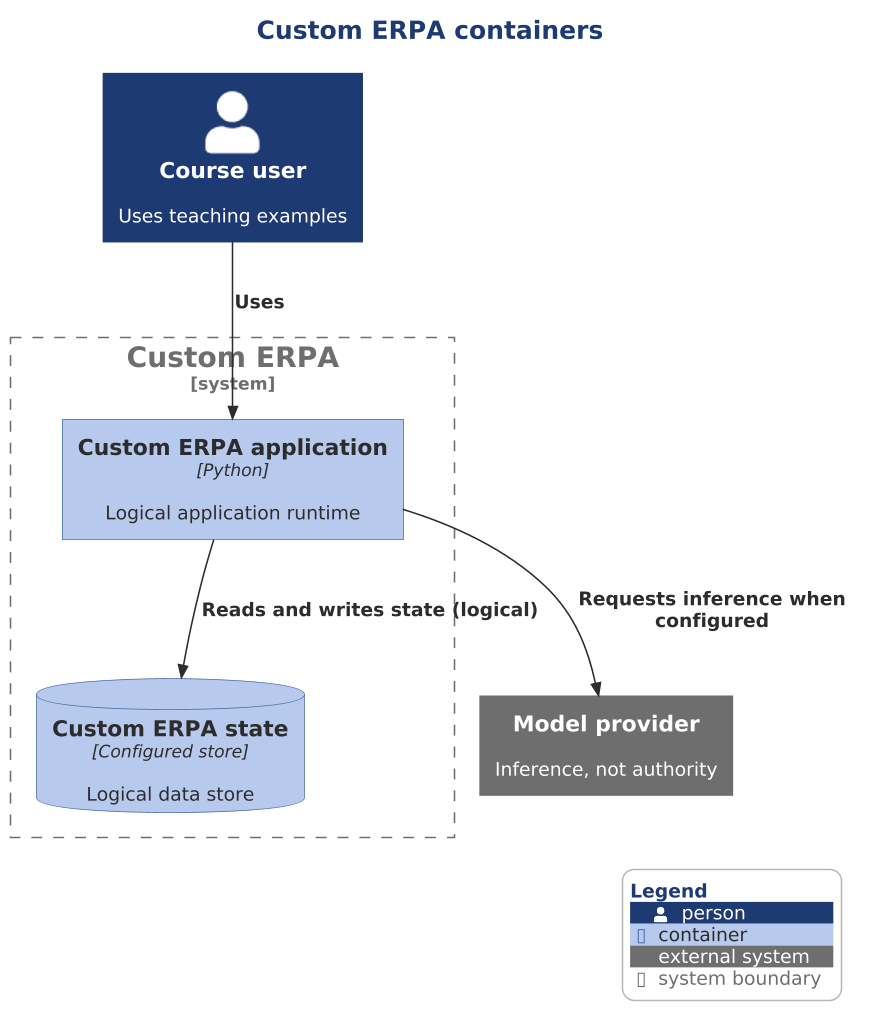

The diagram above was rendered by PlantUML. Its source (embedded in the PNG):
@startuml

scale 1.5625



' AD-AHC-P01 P01-C4-L2-002 | P01-EVD-006 P01-EVD-007 P01-EVD-008 P01-EVD-009
!include ../../../../../../../../tooling/styles/plantuml/c4/container-diagram-style.iuml
title Custom ERPA containers
Person(owner, "Course user", "Uses teaching examples")
System_Ext(llm, "Model provider", "Inference, not authority")
System_Boundary(custom, "Custom ERPA") {
Container(custom_app, "Custom ERPA application", "Python", "Logical application runtime")
ContainerDb(custom_db, "Custom ERPA state", "Configured store", "Logical data store")
}
Rel(owner, custom_app, "Uses")
Rel(custom_app, llm, "Requests inference when configured")
Rel(custom_app, custom_db, "Reads and writes state (logical)")
SHOW_LEGEND()
@enduml